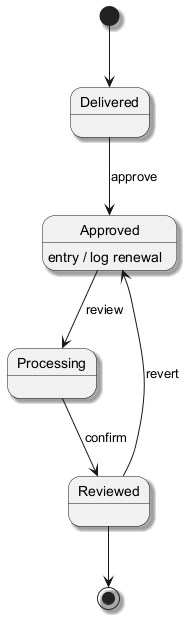

The diagram above was rendered by PlantUML. Its source (embedded in the PNG):
@startuml
skinparam monochrome true
skinparam shadowing true
[*] --> Delivered
Delivered --> Approved : approve
Approved --> Processing : review
Approved : entry / log renewal
Processing --> Reviewed : confirm
Reviewed --> Approved : revert
Reviewed --> [*]
@enduml